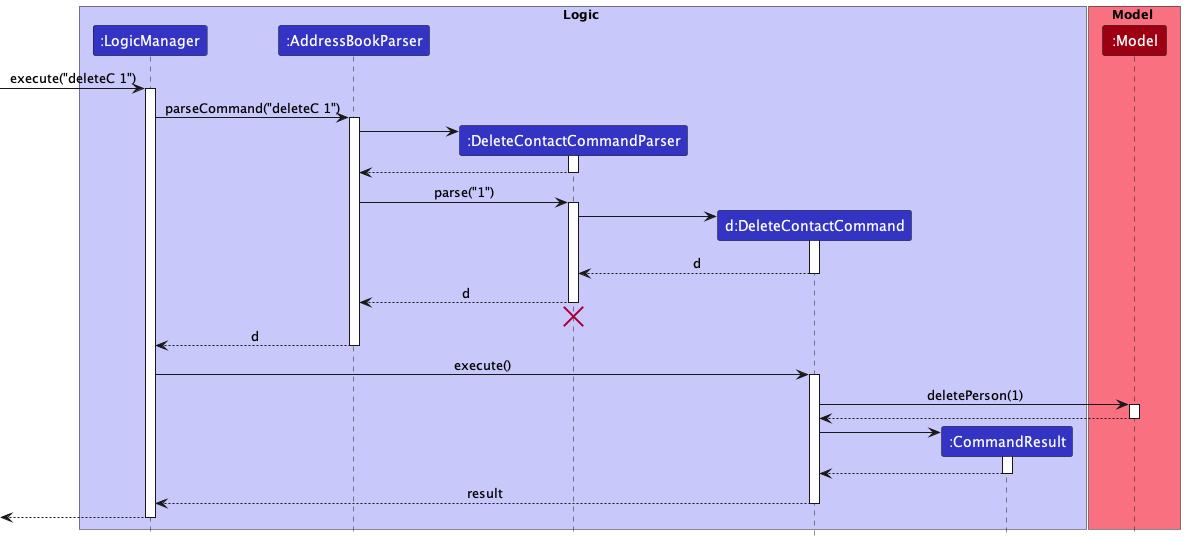

The diagram above was rendered by PlantUML. Its source (embedded in the PNG):
@startuml
!include style.puml

box Logic LOGIC_COLOR_T1
participant ":LogicManager" as LogicManager LOGIC_COLOR
participant ":AddressBookParser" as AddressBookParser LOGIC_COLOR
participant ":DeleteContactCommandParser" as DeleteContactCommandParser LOGIC_COLOR
participant "d:DeleteContactCommand" as DeleteContactCommand LOGIC_COLOR
participant ":CommandResult" as CommandResult LOGIC_COLOR
end box

box Model MODEL_COLOR_T1
participant ":Model" as Model MODEL_COLOR
end box

[-> LogicManager : execute("deleteC 1")
activate LogicManager

LogicManager -> AddressBookParser : parseCommand("deleteC 1")
activate AddressBookParser

create DeleteContactCommandParser
AddressBookParser -> DeleteContactCommandParser
activate DeleteContactCommandParser

DeleteContactCommandParser --> AddressBookParser
deactivate DeleteContactCommandParser

AddressBookParser -> DeleteContactCommandParser : parse("1")
activate DeleteContactCommandParser

create DeleteContactCommand
DeleteContactCommandParser -> DeleteContactCommand
activate DeleteContactCommand

DeleteContactCommand --> DeleteContactCommandParser : d
deactivate DeleteContactCommand

DeleteContactCommandParser --> AddressBookParser : d
deactivate DeleteContactCommandParser
'Hidden arrow to position the destroy marker below the end of the activation bar.
DeleteContactCommandParser -[hidden]-> AddressBookParser
destroy DeleteContactCommandParser

AddressBookParser --> LogicManager : d
deactivate AddressBookParser

LogicManager -> DeleteContactCommand : execute()
activate DeleteContactCommand

DeleteContactCommand -> Model : deletePerson(1)
activate Model

Model --> DeleteContactCommand
deactivate Model

create CommandResult
DeleteContactCommand -> CommandResult
activate CommandResult

CommandResult --> DeleteContactCommand
deactivate CommandResult

DeleteContactCommand --> LogicManager : result
deactivate DeleteContactCommand

[<--LogicManager
deactivate LogicManager
@enduml